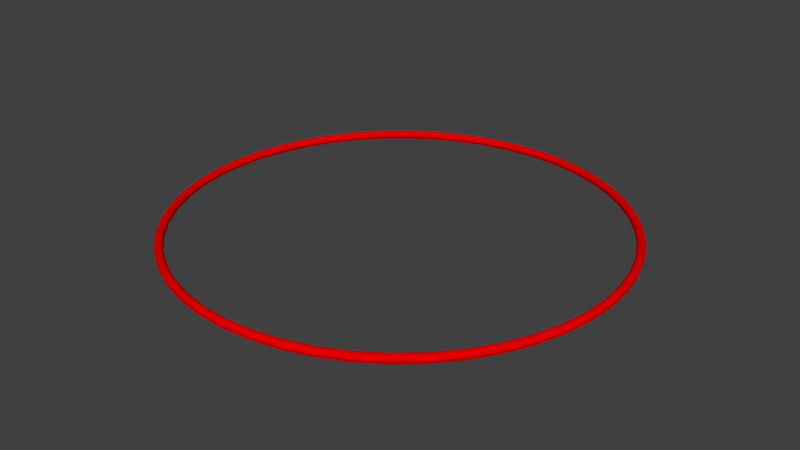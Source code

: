 # Source: BossCircle.blend  (saved by Blender 2.79.0; exported with 4.5.12 LTS)
import bpy
from mathutils import Matrix  # noqa: F401  (used for matrix-valued properties, if any)

bpy.ops.wm.read_factory_settings(use_empty=True)
scene = bpy.context.scene
scene.name = 'Scene'

# ---- collections
col_collection_1 = bpy.data.collections.new('Collection 1'); scene.collection.children.link(col_collection_1)

# ---- materials (node trees are filled in below, after node groups)
mat_red = bpy.data.materials.new('Red')
mat_red.alpha_threshold = 0.0
mat_red.use_transparent_shadow = False
mat_red.diffuse_color = (0.8, 0.0, 0.0009434, 1.0)
mat_red.roughness = 0.5
mat_red.specular_intensity = 1.0

# ---- material node trees

# ---- world
world_world = bpy.data.worlds.new('World'); scene.world = world_world
world_world.color = (0.05088, 0.05088, 0.05088)
world_world.use_sun_shadow = False
world_world.sun_shadow_jitter_overblur = 0.0
world_world.cycles.sampling_method = 'MANUAL'

# ---- meshes
me_torus = bpy.data.meshes.new('Torus')
me_torus.from_pydata([(1.02, 0.0, 0.0), (1.017, 0.0, 0.01), (1.01, 0.0, 0.01732), (1.0, 0.0, 0.02), (0.99, 0.0, 0.01732), (0.9827, 0.0, 0.01), (0.98, 0.0, 2.449e-18), (0.9827, 0.0, -0.01), (0.99, 0.0, -0.01732), (1.0, 0.0, -0.02), (1.01, 0.0, -0.01732), (1.017, 0.0, -0.01), (1.011, 0.1331, 0.0), (1.009, 0.1328, 0.01), (1.001, 0.1318, 0.01732), (0.9914, 0.1305, 0.02), (0.9815, 0.1292, 0.01732), (0.9743, 0.1283, 0.01), (0.9716, 0.1279, 2.449e-18), (0.9743, 0.1283, -0.01), (0.9815, 0.1292, -0.01732), (0.9914, 0.1305, -0.02), (1.001, 0.1318, -0.01732), (1.009, 0.1328, -0.01), (0.9852, 0.264, 0.0), (0.9827, 0.2633, 0.01), (0.9756, 0.2614, 0.01732), (0.9659, 0.2588, 0.02), (0.9563, 0.2562, 0.01732), (0.9492, 0.2543, 0.01), (0.9466, 0.2536, 2.449e-18), (0.9492, 0.2543, -0.01), (0.9563, 0.2562, -0.01732), (0.9659, 0.2588, -0.02), (0.9756, 0.2614, -0.01732), (0.9827, 0.2633, -0.01), (0.9424, 0.3903, 0.0), (0.9399, 0.3893, 0.01), (0.9331, 0.3865, 0.01732), (0.9239, 0.3827, 0.02), (0.9146, 0.3789, 0.01732), (0.9079, 0.3761, 0.01), (0.9054, 0.375, 2.449e-18), (0.9079, 0.3761, -0.01), (0.9146, 0.3789, -0.01732), (0.9239, 0.3827, -0.02), (0.9331, 0.3865, -0.01732), (0.9399, 0.3893, -0.01), (0.8833, 0.51, 0.0), (0.881, 0.5087, 0.01), (0.8747, 0.505, 0.01732), (0.866, 0.5, 0.02), (0.8574, 0.495, 0.01732), (0.851, 0.4913, 0.01), (0.8487, 0.49, 2.449e-18), (0.851, 0.4913, -0.01), (0.8574, 0.495, -0.01732), (0.866, 0.5, -0.02), (0.8747, 0.505, -0.01732), (0.881, 0.5087, -0.01), (0.8092, 0.6209, 0.0), (0.8071, 0.6193, 0.01), (0.8013, 0.6148, 0.01732), (0.7934, 0.6088, 0.02), (0.7854, 0.6027, 0.01732), (0.7796, 0.5982, 0.01), (0.7775, 0.5966, 2.449e-18), (0.7796, 0.5982, -0.01), (0.7854, 0.6027, -0.01732), (0.7934, 0.6088, -0.02), (0.8013, 0.6148, -0.01732), (0.8071, 0.6193, -0.01), (0.7212, 0.7212, 0.0), (0.7194, 0.7194, 0.01), (0.7142, 0.7142, 0.01732), (0.7071, 0.7071, 0.02), (0.7, 0.7, 0.01732), (0.6949, 0.6949, 0.01), (0.693, 0.693, 2.449e-18), (0.6949, 0.6949, -0.01), (0.7, 0.7, -0.01732), (0.7071, 0.7071, -0.02), (0.7142, 0.7142, -0.01732), (0.7194, 0.7194, -0.01), (0.6209, 0.8092, 0.0), (0.6193, 0.8071, 0.01), (0.6148, 0.8013, 0.01732), (0.6088, 0.7934, 0.02), (0.6027, 0.7854, 0.01732), (0.5982, 0.7796, 0.01), (0.5966, 0.7775, 2.449e-18), (0.5982, 0.7796, -0.01), (0.6027, 0.7854, -0.01732), (0.6088, 0.7934, -0.02), (0.6148, 0.8013, -0.01732), (0.6193, 0.8071, -0.01), (0.51, 0.8833, 0.0), (0.5087, 0.881, 0.01), (0.505, 0.8747, 0.01732), (0.5, 0.866, 0.02), (0.495, 0.8574, 0.01732), (0.4913, 0.851, 0.01), (0.49, 0.8487, 2.449e-18), (0.4913, 0.851, -0.01), (0.495, 0.8574, -0.01732), (0.5, 0.866, -0.02), (0.505, 0.8747, -0.01732), (0.5087, 0.881, -0.01), (0.3903, 0.9424, 0.0), (0.3893, 0.9399, 0.01), (0.3865, 0.9331, 0.01732), (0.3827, 0.9239, 0.02), (0.3789, 0.9146, 0.01732), (0.3761, 0.9079, 0.01), (0.375, 0.9054, 2.449e-18), (0.3761, 0.9079, -0.01), (0.3789, 0.9146, -0.01732), (0.3827, 0.9239, -0.02), (0.3865, 0.9331, -0.01732), (0.3893, 0.9399, -0.01), (0.264, 0.9852, 0.0), (0.2633, 0.9827, 0.01), (0.2614, 0.9756, 0.01732), (0.2588, 0.9659, 0.02), (0.2562, 0.9563, 0.01732), (0.2543, 0.9492, 0.01), (0.2536, 0.9466, 2.449e-18), (0.2543, 0.9492, -0.01), (0.2562, 0.9563, -0.01732), (0.2588, 0.9659, -0.02), (0.2614, 0.9756, -0.01732), (0.2633, 0.9827, -0.01), (0.1331, 1.011, 0.0), (0.1328, 1.009, 0.01), (0.1318, 1.001, 0.01732), (0.1305, 0.9914, 0.02), (0.1292, 0.9815, 0.01732), (0.1283, 0.9743, 0.01), (0.1279, 0.9716, 2.449e-18), (0.1283, 0.9743, -0.01), (0.1292, 0.9815, -0.01732), (0.1305, 0.9914, -0.02), (0.1318, 1.001, -0.01732), (0.1328, 1.009, -0.01), (7.701e-08, 1.02, 0.0), (7.681e-08, 1.017, 0.01), (7.625e-08, 1.01, 0.01732), (7.55e-08, 1.0, 0.02), (7.474e-08, 0.99, 0.01732), (7.419e-08, 0.9827, 0.01), (7.399e-08, 0.98, 2.449e-18), (7.419e-08, 0.9827, -0.01), (7.474e-08, 0.99, -0.01732), (7.55e-08, 1.0, -0.02), (7.625e-08, 1.01, -0.01732), (7.681e-08, 1.017, -0.01), (-0.1331, 1.011, 0.0), (-0.1328, 1.009, 0.01), (-0.1318, 1.001, 0.01732), (-0.1305, 0.9914, 0.02), (-0.1292, 0.9815, 0.01732), (-0.1283, 0.9743, 0.01), (-0.1279, 0.9716, 2.449e-18), (-0.1283, 0.9743, -0.01), (-0.1292, 0.9815, -0.01732), (-0.1305, 0.9914, -0.02), (-0.1318, 1.001, -0.01732), (-0.1328, 1.009, -0.01), (-0.264, 0.9852, 0.0), (-0.2633, 0.9827, 0.01), (-0.2614, 0.9756, 0.01732), (-0.2588, 0.9659, 0.02), (-0.2562, 0.9563, 0.01732), (-0.2543, 0.9492, 0.01), (-0.2536, 0.9466, 2.449e-18), (-0.2543, 0.9492, -0.01), (-0.2562, 0.9563, -0.01732), (-0.2588, 0.9659, -0.02), (-0.2614, 0.9756, -0.01732), (-0.2633, 0.9827, -0.01), (-0.3903, 0.9424, 0.0), (-0.3893, 0.9399, 0.01), (-0.3865, 0.9331, 0.01732), (-0.3827, 0.9239, 0.02), (-0.3789, 0.9146, 0.01732), (-0.3761, 0.9079, 0.01), (-0.375, 0.9054, 2.449e-18), (-0.3761, 0.9079, -0.01), (-0.3789, 0.9146, -0.01732), (-0.3827, 0.9239, -0.02), (-0.3865, 0.9331, -0.01732), (-0.3893, 0.9399, -0.01), (-0.51, 0.8833, 0.0), (-0.5087, 0.881, 0.01), (-0.505, 0.8747, 0.01732), (-0.5, 0.866, 0.02), (-0.495, 0.8574, 0.01732), (-0.4913, 0.851, 0.01), (-0.49, 0.8487, 2.449e-18), (-0.4913, 0.851, -0.01), (-0.495, 0.8574, -0.01732), (-0.5, 0.866, -0.02), (-0.505, 0.8747, -0.01732), (-0.5087, 0.881, -0.01), (-0.6209, 0.8092, 0.0), (-0.6193, 0.8071, 0.01), (-0.6148, 0.8013, 0.01732), (-0.6088, 0.7934, 0.02), (-0.6027, 0.7854, 0.01732), (-0.5982, 0.7796, 0.01), (-0.5966, 0.7775, 2.449e-18), (-0.5982, 0.7796, -0.01), (-0.6027, 0.7854, -0.01732), (-0.6088, 0.7934, -0.02), (-0.6148, 0.8013, -0.01732), (-0.6193, 0.8071, -0.01), (-0.7212, 0.7212, 0.0), (-0.7194, 0.7194, 0.01), (-0.7142, 0.7142, 0.01732), (-0.7071, 0.7071, 0.02), (-0.7, 0.7, 0.01732), (-0.6949, 0.6949, 0.01), (-0.693, 0.693, 2.449e-18), (-0.6949, 0.6949, -0.01), (-0.7, 0.7, -0.01732), (-0.7071, 0.7071, -0.02), (-0.7142, 0.7142, -0.01732), (-0.7194, 0.7194, -0.01), (-0.8092, 0.6209, 0.0), (-0.8071, 0.6193, 0.01), (-0.8013, 0.6148, 0.01732), (-0.7934, 0.6088, 0.02), (-0.7854, 0.6027, 0.01732), (-0.7796, 0.5982, 0.01), (-0.7775, 0.5966, 2.449e-18), (-0.7796, 0.5982, -0.01), (-0.7854, 0.6027, -0.01732), (-0.7934, 0.6088, -0.02), (-0.8013, 0.6148, -0.01732), (-0.8071, 0.6193, -0.01), (-0.8833, 0.51, 0.0), (-0.881, 0.5087, 0.01), (-0.8747, 0.505, 0.01732), (-0.866, 0.5, 0.02), (-0.8574, 0.495, 0.01732), (-0.851, 0.4913, 0.01), (-0.8487, 0.49, 2.449e-18), (-0.851, 0.4913, -0.01), (-0.8574, 0.495, -0.01732), (-0.866, 0.5, -0.02), (-0.8747, 0.505, -0.01732), (-0.881, 0.5087, -0.01), (-0.9424, 0.3903, 0.0), (-0.9399, 0.3893, 0.01), (-0.9331, 0.3865, 0.01732), (-0.9239, 0.3827, 0.02), (-0.9146, 0.3789, 0.01732), (-0.9079, 0.3761, 0.01), (-0.9054, 0.375, 2.449e-18), (-0.9079, 0.3761, -0.01), (-0.9146, 0.3789, -0.01732), (-0.9239, 0.3827, -0.02), (-0.9331, 0.3865, -0.01732), (-0.9399, 0.3893, -0.01), (-0.9852, 0.264, 0.0), (-0.9827, 0.2633, 0.01), (-0.9756, 0.2614, 0.01732), (-0.9659, 0.2588, 0.02), (-0.9563, 0.2562, 0.01732), (-0.9492, 0.2543, 0.01), (-0.9466, 0.2536, 2.449e-18), (-0.9492, 0.2543, -0.01), (-0.9563, 0.2562, -0.01732), (-0.9659, 0.2588, -0.02), (-0.9756, 0.2614, -0.01732), (-0.9827, 0.2633, -0.01), (-1.011, 0.1331, 0.0), (-1.009, 0.1328, 0.01), (-1.001, 0.1318, 0.01732), (-0.9914, 0.1305, 0.02), (-0.9815, 0.1292, 0.01732), (-0.9743, 0.1283, 0.01), (-0.9716, 0.1279, 2.449e-18), (-0.9743, 0.1283, -0.01), (-0.9815, 0.1292, -0.01732), (-0.9914, 0.1305, -0.02), (-1.001, 0.1318, -0.01732), (-1.009, 0.1328, -0.01), (-1.02, 8.917e-08, 0.0), (-1.017, 8.894e-08, 0.01), (-1.01, 8.83e-08, 0.01732), (-1.0, 8.742e-08, 0.02), (-0.99, 8.655e-08, 0.01732), (-0.9827, 8.591e-08, 0.01), (-0.98, 8.567e-08, 2.449e-18), (-0.9827, 8.591e-08, -0.01), (-0.99, 8.655e-08, -0.01732), (-1.0, 8.742e-08, -0.02), (-1.01, 8.83e-08, -0.01732), (-1.017, 8.894e-08, -0.01), (-1.011, -0.1331, 0.0), (-1.009, -0.1328, 0.01), (-1.001, -0.1318, 0.01732), (-0.9914, -0.1305, 0.02), (-0.9815, -0.1292, 0.01732), (-0.9743, -0.1283, 0.01), (-0.9716, -0.1279, 2.449e-18), (-0.9743, -0.1283, -0.01), (-0.9815, -0.1292, -0.01732), (-0.9914, -0.1305, -0.02), (-1.001, -0.1318, -0.01732), (-1.009, -0.1328, -0.01), (-0.9852, -0.264, 0.0), (-0.9827, -0.2633, 0.01), (-0.9756, -0.2614, 0.01732), (-0.9659, -0.2588, 0.02), (-0.9563, -0.2562, 0.01732), (-0.9492, -0.2543, 0.01), (-0.9466, -0.2536, 2.449e-18), (-0.9492, -0.2543, -0.01), (-0.9563, -0.2562, -0.01732), (-0.9659, -0.2588, -0.02), (-0.9756, -0.2614, -0.01732), (-0.9827, -0.2633, -0.01), (-0.9424, -0.3903, 0.0), (-0.9399, -0.3893, 0.01), (-0.9331, -0.3865, 0.01732), (-0.9239, -0.3827, 0.02), (-0.9146, -0.3789, 0.01732), (-0.9079, -0.3761, 0.01), (-0.9054, -0.375, 2.449e-18), (-0.9079, -0.3761, -0.01), (-0.9146, -0.3789, -0.01732), (-0.9239, -0.3827, -0.02), (-0.9331, -0.3865, -0.01732), (-0.9399, -0.3893, -0.01), (-0.8833, -0.51, 0.0), (-0.881, -0.5087, 0.01), (-0.8747, -0.505, 0.01732), (-0.866, -0.5, 0.02), (-0.8574, -0.495, 0.01732), (-0.851, -0.4913, 0.01), (-0.8487, -0.49, 2.449e-18), (-0.851, -0.4913, -0.01), (-0.8574, -0.495, -0.01732), (-0.866, -0.5, -0.02), (-0.8747, -0.505, -0.01732), (-0.881, -0.5087, -0.01), (-0.8092, -0.6209, 0.0), (-0.8071, -0.6193, 0.01), (-0.8013, -0.6148, 0.01732), (-0.7934, -0.6088, 0.02), (-0.7854, -0.6027, 0.01732), (-0.7796, -0.5982, 0.01), (-0.7775, -0.5966, 2.449e-18), (-0.7796, -0.5982, -0.01), (-0.7854, -0.6027, -0.01732), (-0.7934, -0.6088, -0.02), (-0.8013, -0.6148, -0.01732), (-0.8071, -0.6193, -0.01), (-0.7212, -0.7212, 0.0), (-0.7194, -0.7194, 0.01), (-0.7142, -0.7142, 0.01732), (-0.7071, -0.7071, 0.02), (-0.7, -0.7, 0.01732), (-0.6949, -0.6949, 0.01), (-0.693, -0.693, 2.449e-18), (-0.6949, -0.6949, -0.01), (-0.7, -0.7, -0.01732), (-0.7071, -0.7071, -0.02), (-0.7142, -0.7142, -0.01732), (-0.7194, -0.7194, -0.01), (-0.6209, -0.8092, 0.0), (-0.6193, -0.8071, 0.01), (-0.6148, -0.8013, 0.01732), (-0.6088, -0.7934, 0.02), (-0.6027, -0.7854, 0.01732), (-0.5982, -0.7796, 0.01), (-0.5966, -0.7775, 2.449e-18), (-0.5982, -0.7796, -0.01), (-0.6027, -0.7854, -0.01732), (-0.6088, -0.7934, -0.02), (-0.6148, -0.8013, -0.01732), (-0.6193, -0.8071, -0.01), (-0.51, -0.8833, 0.0), (-0.5087, -0.881, 0.01), (-0.505, -0.8747, 0.01732), (-0.5, -0.866, 0.02), (-0.495, -0.8574, 0.01732), (-0.4913, -0.851, 0.01), (-0.49, -0.8487, 2.449e-18), (-0.4913, -0.851, -0.01), (-0.495, -0.8574, -0.01732), (-0.5, -0.866, -0.02), (-0.505, -0.8747, -0.01732), (-0.5087, -0.881, -0.01), (-0.3903, -0.9424, 0.0), (-0.3893, -0.9399, 0.01), (-0.3865, -0.9331, 0.01732), (-0.3827, -0.9239, 0.02), (-0.3789, -0.9146, 0.01732), (-0.3761, -0.9079, 0.01), (-0.375, -0.9054, 2.449e-18), (-0.3761, -0.9079, -0.01), (-0.3789, -0.9146, -0.01732), (-0.3827, -0.9239, -0.02), (-0.3865, -0.9331, -0.01732), (-0.3893, -0.9399, -0.01), (-0.264, -0.9852, 0.0), (-0.2633, -0.9827, 0.01), (-0.2614, -0.9756, 0.01732), (-0.2588, -0.9659, 0.02), (-0.2562, -0.9563, 0.01732), (-0.2543, -0.9492, 0.01), (-0.2536, -0.9466, 2.449e-18), (-0.2543, -0.9492, -0.01), (-0.2562, -0.9563, -0.01732), (-0.2588, -0.9659, -0.02), (-0.2614, -0.9756, -0.01732), (-0.2633, -0.9827, -0.01), (-0.1331, -1.011, 0.0), (-0.1328, -1.009, 0.01), (-0.1318, -1.001, 0.01732), (-0.1305, -0.9914, 0.02), (-0.1292, -0.9815, 0.01732), (-0.1283, -0.9743, 0.01), (-0.1279, -0.9716, 2.449e-18), (-0.1283, -0.9743, -0.01), (-0.1292, -0.9815, -0.01732), (-0.1305, -0.9914, -0.02), (-0.1318, -1.001, -0.01732), (-0.1328, -1.009, -0.01), (7.701e-08, -1.02, 0.0), (7.681e-08, -1.017, 0.01), (7.625e-08, -1.01, 0.01732), (7.55e-08, -1.0, 0.02), (7.474e-08, -0.99, 0.01732), (7.419e-08, -0.9827, 0.01), (7.399e-08, -0.98, 2.449e-18), (7.419e-08, -0.9827, -0.01), (7.474e-08, -0.99, -0.01732), (7.55e-08, -1.0, -0.02), (7.625e-08, -1.01, -0.01732), (7.681e-08, -1.017, -0.01), (0.1331, -1.011, 0.0), (0.1328, -1.009, 0.01), (0.1318, -1.001, 0.01732), (0.1305, -0.9914, 0.02), (0.1292, -0.9815, 0.01732), (0.1283, -0.9743, 0.01), (0.1279, -0.9716, 2.449e-18), (0.1283, -0.9743, -0.01), (0.1292, -0.9815, -0.01732), (0.1305, -0.9914, -0.02), (0.1318, -1.001, -0.01732), (0.1328, -1.009, -0.01), (0.264, -0.9852, 0.0), (0.2633, -0.9827, 0.01), (0.2614, -0.9756, 0.01732), (0.2588, -0.9659, 0.02), (0.2562, -0.9563, 0.01732), (0.2543, -0.9492, 0.01), (0.2536, -0.9466, 2.449e-18), (0.2543, -0.9492, -0.01), (0.2562, -0.9563, -0.01732), (0.2588, -0.9659, -0.02), (0.2614, -0.9756, -0.01732), (0.2633, -0.9827, -0.01), (0.3903, -0.9424, 0.0), (0.3893, -0.9399, 0.01), (0.3865, -0.9331, 0.01732), (0.3827, -0.9239, 0.02), (0.3789, -0.9146, 0.01732), (0.3761, -0.9079, 0.01), (0.375, -0.9054, 2.449e-18), (0.3761, -0.9079, -0.01), (0.3789, -0.9146, -0.01732), (0.3827, -0.9239, -0.02), (0.3865, -0.9331, -0.01732), (0.3893, -0.9399, -0.01), (0.51, -0.8833, 0.0), (0.5087, -0.881, 0.01), (0.505, -0.8747, 0.01732), (0.5, -0.866, 0.02), (0.495, -0.8574, 0.01732), (0.4913, -0.851, 0.01), (0.49, -0.8487, 2.449e-18), (0.4913, -0.851, -0.01), (0.495, -0.8574, -0.01732), (0.5, -0.866, -0.02), (0.505, -0.8747, -0.01732), (0.5087, -0.881, -0.01), (0.6209, -0.8092, 0.0), (0.6193, -0.8071, 0.01), (0.6148, -0.8013, 0.01732), (0.6088, -0.7934, 0.02), (0.6027, -0.7854, 0.01732), (0.5982, -0.7796, 0.01), (0.5966, -0.7775, 2.449e-18), (0.5982, -0.7796, -0.01), (0.6027, -0.7854, -0.01732), (0.6088, -0.7934, -0.02), (0.6148, -0.8013, -0.01732), (0.6193, -0.8071, -0.01), (0.7212, -0.7212, 0.0), (0.7194, -0.7194, 0.01), (0.7142, -0.7142, 0.01732), (0.7071, -0.7071, 0.02), (0.7, -0.7, 0.01732), (0.6949, -0.6949, 0.01), (0.693, -0.693, 2.449e-18), (0.6949, -0.6949, -0.01), (0.7, -0.7, -0.01732), (0.7071, -0.7071, -0.02), (0.7142, -0.7142, -0.01732), (0.7194, -0.7194, -0.01), (0.8092, -0.6209, 0.0), (0.8071, -0.6193, 0.01), (0.8013, -0.6148, 0.01732), (0.7934, -0.6088, 0.02), (0.7854, -0.6027, 0.01732), (0.7796, -0.5982, 0.01), (0.7775, -0.5966, 2.449e-18), (0.7796, -0.5982, -0.01), (0.7854, -0.6027, -0.01732), (0.7934, -0.6088, -0.02), (0.8013, -0.6148, -0.01732), (0.8071, -0.6193, -0.01), (0.8833, -0.51, 0.0), (0.881, -0.5087, 0.01), (0.8747, -0.505, 0.01732), (0.866, -0.5, 0.02), (0.8574, -0.495, 0.01732), (0.851, -0.4913, 0.01), (0.8487, -0.49, 2.449e-18), (0.851, -0.4913, -0.01), (0.8574, -0.495, -0.01732), (0.866, -0.5, -0.02), (0.8747, -0.505, -0.01732), (0.881, -0.5087, -0.01), (0.9424, -0.3903, 0.0), (0.9399, -0.3893, 0.01), (0.9331, -0.3865, 0.01732), (0.9239, -0.3827, 0.02), (0.9146, -0.3789, 0.01732), (0.9079, -0.3761, 0.01), (0.9054, -0.375, 2.449e-18), (0.9079, -0.3761, -0.01), (0.9146, -0.3789, -0.01732), (0.9239, -0.3827, -0.02), (0.9331, -0.3865, -0.01732), (0.9399, -0.3893, -0.01), (0.9852, -0.264, 0.0), (0.9827, -0.2633, 0.01), (0.9756, -0.2614, 0.01732), (0.9659, -0.2588, 0.02), (0.9563, -0.2562, 0.01732), (0.9492, -0.2543, 0.01), (0.9466, -0.2536, 2.449e-18), (0.9492, -0.2543, -0.01), (0.9563, -0.2562, -0.01732), (0.9659, -0.2588, -0.02), (0.9756, -0.2614, -0.01732), (0.9827, -0.2633, -0.01), (1.011, -0.1331, 0.0), (1.009, -0.1328, 0.01), (1.001, -0.1318, 0.01732), (0.9914, -0.1305, 0.02), (0.9815, -0.1292, 0.01732), (0.9743, -0.1283, 0.01), (0.9716, -0.1279, 2.449e-18), (0.9743, -0.1283, -0.01), (0.9815, -0.1292, -0.01732), (0.9914, -0.1305, -0.02), (1.001, -0.1318, -0.01732), (1.009, -0.1328, -0.01)], [], [(0, 12, 13, 1), (1, 13, 14, 2), (2, 14, 15, 3), (3, 15, 16, 4), (4, 16, 17, 5), (5, 17, 18, 6), (6, 18, 19, 7), (7, 19, 20, 8), (8, 20, 21, 9), (9, 21, 22, 10), (10, 22, 23, 11), (11, 23, 12, 0), (12, 24, 25, 13), (13, 25, 26, 14), (14, 26, 27, 15), (15, 27, 28, 16), (16, 28, 29, 17), (17, 29, 30, 18), (18, 30, 31, 19), (19, 31, 32, 20), (20, 32, 33, 21), (21, 33, 34, 22), (22, 34, 35, 23), (23, 35, 24, 12), (24, 36, 37, 25), (25, 37, 38, 26), (26, 38, 39, 27), (27, 39, 40, 28), (28, 40, 41, 29), (29, 41, 42, 30), (30, 42, 43, 31), (31, 43, 44, 32), (32, 44, 45, 33), (33, 45, 46, 34), (34, 46, 47, 35), (35, 47, 36, 24), (36, 48, 49, 37), (37, 49, 50, 38), (38, 50, 51, 39), (39, 51, 52, 40), (40, 52, 53, 41), (41, 53, 54, 42), (42, 54, 55, 43), (43, 55, 56, 44), (44, 56, 57, 45), (45, 57, 58, 46), (46, 58, 59, 47), (47, 59, 48, 36), (48, 60, 61, 49), (49, 61, 62, 50), (50, 62, 63, 51), (51, 63, 64, 52), (52, 64, 65, 53), (53, 65, 66, 54), (54, 66, 67, 55), (55, 67, 68, 56), (56, 68, 69, 57), (57, 69, 70, 58), (58, 70, 71, 59), (59, 71, 60, 48), (60, 72, 73, 61), (61, 73, 74, 62), (62, 74, 75, 63), (63, 75, 76, 64), (64, 76, 77, 65), (65, 77, 78, 66), (66, 78, 79, 67), (67, 79, 80, 68), (68, 80, 81, 69), (69, 81, 82, 70), (70, 82, 83, 71), (71, 83, 72, 60), (72, 84, 85, 73), (73, 85, 86, 74), (74, 86, 87, 75), (75, 87, 88, 76), (76, 88, 89, 77), (77, 89, 90, 78), (78, 90, 91, 79), (79, 91, 92, 80), (80, 92, 93, 81), (81, 93, 94, 82), (82, 94, 95, 83), (83, 95, 84, 72), (84, 96, 97, 85), (85, 97, 98, 86), (86, 98, 99, 87), (87, 99, 100, 88), (88, 100, 101, 89), (89, 101, 102, 90), (90, 102, 103, 91), (91, 103, 104, 92), (92, 104, 105, 93), (93, 105, 106, 94), (94, 106, 107, 95), (95, 107, 96, 84), (96, 108, 109, 97), (97, 109, 110, 98), (98, 110, 111, 99), (99, 111, 112, 100), (100, 112, 113, 101), (101, 113, 114, 102), (102, 114, 115, 103), (103, 115, 116, 104), (104, 116, 117, 105), (105, 117, 118, 106), (106, 118, 119, 107), (107, 119, 108, 96), (108, 120, 121, 109), (109, 121, 122, 110), (110, 122, 123, 111), (111, 123, 124, 112), (112, 124, 125, 113), (113, 125, 126, 114), (114, 126, 127, 115), (115, 127, 128, 116), (116, 128, 129, 117), (117, 129, 130, 118), (118, 130, 131, 119), (119, 131, 120, 108), (120, 132, 133, 121), (121, 133, 134, 122), (122, 134, 135, 123), (123, 135, 136, 124), (124, 136, 137, 125), (125, 137, 138, 126), (126, 138, 139, 127), (127, 139, 140, 128), (128, 140, 141, 129), (129, 141, 142, 130), (130, 142, 143, 131), (131, 143, 132, 120), (132, 144, 145, 133), (133, 145, 146, 134), (134, 146, 147, 135), (135, 147, 148, 136), (136, 148, 149, 137), (137, 149, 150, 138), (138, 150, 151, 139), (139, 151, 152, 140), (140, 152, 153, 141), (141, 153, 154, 142), (142, 154, 155, 143), (143, 155, 144, 132), (144, 156, 157, 145), (145, 157, 158, 146), (146, 158, 159, 147), (147, 159, 160, 148), (148, 160, 161, 149), (149, 161, 162, 150), (150, 162, 163, 151), (151, 163, 164, 152), (152, 164, 165, 153), (153, 165, 166, 154), (154, 166, 167, 155), (155, 167, 156, 144), (156, 168, 169, 157), (157, 169, 170, 158), (158, 170, 171, 159), (159, 171, 172, 160), (160, 172, 173, 161), (161, 173, 174, 162), (162, 174, 175, 163), (163, 175, 176, 164), (164, 176, 177, 165), (165, 177, 178, 166), (166, 178, 179, 167), (167, 179, 168, 156), (168, 180, 181, 169), (169, 181, 182, 170), (170, 182, 183, 171), (171, 183, 184, 172), (172, 184, 185, 173), (173, 185, 186, 174), (174, 186, 187, 175), (175, 187, 188, 176), (176, 188, 189, 177), (177, 189, 190, 178), (178, 190, 191, 179), (179, 191, 180, 168), (180, 192, 193, 181), (181, 193, 194, 182), (182, 194, 195, 183), (183, 195, 196, 184), (184, 196, 197, 185), (185, 197, 198, 186), (186, 198, 199, 187), (187, 199, 200, 188), (188, 200, 201, 189), (189, 201, 202, 190), (190, 202, 203, 191), (191, 203, 192, 180), (192, 204, 205, 193), (193, 205, 206, 194), (194, 206, 207, 195), (195, 207, 208, 196), (196, 208, 209, 197), (197, 209, 210, 198), (198, 210, 211, 199), (199, 211, 212, 200), (200, 212, 213, 201), (201, 213, 214, 202), (202, 214, 215, 203), (203, 215, 204, 192), (204, 216, 217, 205), (205, 217, 218, 206), (206, 218, 219, 207), (207, 219, 220, 208), (208, 220, 221, 209), (209, 221, 222, 210), (210, 222, 223, 211), (211, 223, 224, 212), (212, 224, 225, 213), (213, 225, 226, 214), (214, 226, 227, 215), (215, 227, 216, 204), (216, 228, 229, 217), (217, 229, 230, 218), (218, 230, 231, 219), (219, 231, 232, 220), (220, 232, 233, 221), (221, 233, 234, 222), (222, 234, 235, 223), (223, 235, 236, 224), (224, 236, 237, 225), (225, 237, 238, 226), (226, 238, 239, 227), (227, 239, 228, 216), (228, 240, 241, 229), (229, 241, 242, 230), (230, 242, 243, 231), (231, 243, 244, 232), (232, 244, 245, 233), (233, 245, 246, 234), (234, 246, 247, 235), (235, 247, 248, 236), (236, 248, 249, 237), (237, 249, 250, 238), (238, 250, 251, 239), (239, 251, 240, 228), (240, 252, 253, 241), (241, 253, 254, 242), (242, 254, 255, 243), (243, 255, 256, 244), (244, 256, 257, 245), (245, 257, 258, 246), (246, 258, 259, 247), (247, 259, 260, 248), (248, 260, 261, 249), (249, 261, 262, 250), (250, 262, 263, 251), (251, 263, 252, 240), (252, 264, 265, 253), (253, 265, 266, 254), (254, 266, 267, 255), (255, 267, 268, 256), (256, 268, 269, 257), (257, 269, 270, 258), (258, 270, 271, 259), (259, 271, 272, 260), (260, 272, 273, 261), (261, 273, 274, 262), (262, 274, 275, 263), (263, 275, 264, 252), (264, 276, 277, 265), (265, 277, 278, 266), (266, 278, 279, 267), (267, 279, 280, 268), (268, 280, 281, 269), (269, 281, 282, 270), (270, 282, 283, 271), (271, 283, 284, 272), (272, 284, 285, 273), (273, 285, 286, 274), (274, 286, 287, 275), (275, 287, 276, 264), (276, 288, 289, 277), (277, 289, 290, 278), (278, 290, 291, 279), (279, 291, 292, 280), (280, 292, 293, 281), (281, 293, 294, 282), (282, 294, 295, 283), (283, 295, 296, 284), (284, 296, 297, 285), (285, 297, 298, 286), (286, 298, 299, 287), (287, 299, 288, 276), (288, 300, 301, 289), (289, 301, 302, 290), (290, 302, 303, 291), (291, 303, 304, 292), (292, 304, 305, 293), (293, 305, 306, 294), (294, 306, 307, 295), (295, 307, 308, 296), (296, 308, 309, 297), (297, 309, 310, 298), (298, 310, 311, 299), (299, 311, 300, 288), (300, 312, 313, 301), (301, 313, 314, 302), (302, 314, 315, 303), (303, 315, 316, 304), (304, 316, 317, 305), (305, 317, 318, 306), (306, 318, 319, 307), (307, 319, 320, 308), (308, 320, 321, 309), (309, 321, 322, 310), (310, 322, 323, 311), (311, 323, 312, 300), (312, 324, 325, 313), (313, 325, 326, 314), (314, 326, 327, 315), (315, 327, 328, 316), (316, 328, 329, 317), (317, 329, 330, 318), (318, 330, 331, 319), (319, 331, 332, 320), (320, 332, 333, 321), (321, 333, 334, 322), (322, 334, 335, 323), (323, 335, 324, 312), (324, 336, 337, 325), (325, 337, 338, 326), (326, 338, 339, 327), (327, 339, 340, 328), (328, 340, 341, 329), (329, 341, 342, 330), (330, 342, 343, 331), (331, 343, 344, 332), (332, 344, 345, 333), (333, 345, 346, 334), (334, 346, 347, 335), (335, 347, 336, 324), (336, 348, 349, 337), (337, 349, 350, 338), (338, 350, 351, 339), (339, 351, 352, 340), (340, 352, 353, 341), (341, 353, 354, 342), (342, 354, 355, 343), (343, 355, 356, 344), (344, 356, 357, 345), (345, 357, 358, 346), (346, 358, 359, 347), (347, 359, 348, 336), (348, 360, 361, 349), (349, 361, 362, 350), (350, 362, 363, 351), (351, 363, 364, 352), (352, 364, 365, 353), (353, 365, 366, 354), (354, 366, 367, 355), (355, 367, 368, 356), (356, 368, 369, 357), (357, 369, 370, 358), (358, 370, 371, 359), (359, 371, 360, 348), (360, 372, 373, 361), (361, 373, 374, 362), (362, 374, 375, 363), (363, 375, 376, 364), (364, 376, 377, 365), (365, 377, 378, 366), (366, 378, 379, 367), (367, 379, 380, 368), (368, 380, 381, 369), (369, 381, 382, 370), (370, 382, 383, 371), (371, 383, 372, 360), (372, 384, 385, 373), (373, 385, 386, 374), (374, 386, 387, 375), (375, 387, 388, 376), (376, 388, 389, 377), (377, 389, 390, 378), (378, 390, 391, 379), (379, 391, 392, 380), (380, 392, 393, 381), (381, 393, 394, 382), (382, 394, 395, 383), (383, 395, 384, 372), (384, 396, 397, 385), (385, 397, 398, 386), (386, 398, 399, 387), (387, 399, 400, 388), (388, 400, 401, 389), (389, 401, 402, 390), (390, 402, 403, 391), (391, 403, 404, 392), (392, 404, 405, 393), (393, 405, 406, 394), (394, 406, 407, 395), (395, 407, 396, 384), (396, 408, 409, 397), (397, 409, 410, 398), (398, 410, 411, 399), (399, 411, 412, 400), (400, 412, 413, 401), (401, 413, 414, 402), (402, 414, 415, 403), (403, 415, 416, 404), (404, 416, 417, 405), (405, 417, 418, 406), (406, 418, 419, 407), (407, 419, 408, 396), (408, 420, 421, 409), (409, 421, 422, 410), (410, 422, 423, 411), (411, 423, 424, 412), (412, 424, 425, 413), (413, 425, 426, 414), (414, 426, 427, 415), (415, 427, 428, 416), (416, 428, 429, 417), (417, 429, 430, 418), (418, 430, 431, 419), (419, 431, 420, 408), (420, 432, 433, 421), (421, 433, 434, 422), (422, 434, 435, 423), (423, 435, 436, 424), (424, 436, 437, 425), (425, 437, 438, 426), (426, 438, 439, 427), (427, 439, 440, 428), (428, 440, 441, 429), (429, 441, 442, 430), (430, 442, 443, 431), (431, 443, 432, 420), (432, 444, 445, 433), (433, 445, 446, 434), (434, 446, 447, 435), (435, 447, 448, 436), (436, 448, 449, 437), (437, 449, 450, 438), (438, 450, 451, 439), (439, 451, 452, 440), (440, 452, 453, 441), (441, 453, 454, 442), (442, 454, 455, 443), (443, 455, 444, 432), (444, 456, 457, 445), (445, 457, 458, 446), (446, 458, 459, 447), (447, 459, 460, 448), (448, 460, 461, 449), (449, 461, 462, 450), (450, 462, 463, 451), (451, 463, 464, 452), (452, 464, 465, 453), (453, 465, 466, 454), (454, 466, 467, 455), (455, 467, 456, 444), (456, 468, 469, 457), (457, 469, 470, 458), (458, 470, 471, 459), (459, 471, 472, 460), (460, 472, 473, 461), (461, 473, 474, 462), (462, 474, 475, 463), (463, 475, 476, 464), (464, 476, 477, 465), (465, 477, 478, 466), (466, 478, 479, 467), (467, 479, 468, 456), (468, 480, 481, 469), (469, 481, 482, 470), (470, 482, 483, 471), (471, 483, 484, 472), (472, 484, 485, 473), (473, 485, 486, 474), (474, 486, 487, 475), (475, 487, 488, 476), (476, 488, 489, 477), (477, 489, 490, 478), (478, 490, 491, 479), (479, 491, 480, 468), (480, 492, 493, 481), (481, 493, 494, 482), (482, 494, 495, 483), (483, 495, 496, 484), (484, 496, 497, 485), (485, 497, 498, 486), (486, 498, 499, 487), (487, 499, 500, 488), (488, 500, 501, 489), (489, 501, 502, 490), (490, 502, 503, 491), (491, 503, 492, 480), (492, 504, 505, 493), (493, 505, 506, 494), (494, 506, 507, 495), (495, 507, 508, 496), (496, 508, 509, 497), (497, 509, 510, 498), (498, 510, 511, 499), (499, 511, 512, 500), (500, 512, 513, 501), (501, 513, 514, 502), (502, 514, 515, 503), (503, 515, 504, 492), (504, 516, 517, 505), (505, 517, 518, 506), (506, 518, 519, 507), (507, 519, 520, 508), (508, 520, 521, 509), (509, 521, 522, 510), (510, 522, 523, 511), (511, 523, 524, 512), (512, 524, 525, 513), (513, 525, 526, 514), (514, 526, 527, 515), (515, 527, 516, 504), (516, 528, 529, 517), (517, 529, 530, 518), (518, 530, 531, 519), (519, 531, 532, 520), (520, 532, 533, 521), (521, 533, 534, 522), (522, 534, 535, 523), (523, 535, 536, 524), (524, 536, 537, 525), (525, 537, 538, 526), (526, 538, 539, 527), (527, 539, 528, 516), (528, 540, 541, 529), (529, 541, 542, 530), (530, 542, 543, 531), (531, 543, 544, 532), (532, 544, 545, 533), (533, 545, 546, 534), (534, 546, 547, 535), (535, 547, 548, 536), (536, 548, 549, 537), (537, 549, 550, 538), (538, 550, 551, 539), (539, 551, 540, 528), (540, 552, 553, 541), (541, 553, 554, 542), (542, 554, 555, 543), (543, 555, 556, 544), (544, 556, 557, 545), (545, 557, 558, 546), (546, 558, 559, 547), (547, 559, 560, 548), (548, 560, 561, 549), (549, 561, 562, 550), (550, 562, 563, 551), (551, 563, 552, 540), (552, 564, 565, 553), (553, 565, 566, 554), (554, 566, 567, 555), (555, 567, 568, 556), (556, 568, 569, 557), (557, 569, 570, 558), (558, 570, 571, 559), (559, 571, 572, 560), (560, 572, 573, 561), (561, 573, 574, 562), (562, 574, 575, 563), (563, 575, 564, 552), (564, 0, 1, 565), (565, 1, 2, 566), (566, 2, 3, 567), (567, 3, 4, 568), (568, 4, 5, 569), (569, 5, 6, 570), (570, 6, 7, 571), (571, 7, 8, 572), (572, 8, 9, 573), (573, 9, 10, 574), (574, 10, 11, 575), (575, 11, 0, 564)])
me_torus.materials.append(mat_red)
me_torus.use_remesh_preserve_volume = False
me_torus.use_remesh_preserve_attributes = False
me_torus.use_mirror_vertex_groups = False
me_torus.update()

# ---- objects
ob_torus = bpy.data.objects.new('Torus', me_torus)

# ---- transforms, parenting, visibility, modifiers, constraints
ob_torus.location = (0.0, 0.0, 0.0)
ob_torus.lineart.crease_threshold = 0.0

# ---- collection membership
col_collection_1.objects.link(ob_torus)

# ---- scene / render settings (as saved in the file)
scene.frame_start = 1; scene.frame_end = 250; scene.frame_set(1)
scene.render.engine = 'BLENDER_EEVEE_NEXT'
scene.render.resolution_percentage = 50
scene.render.dither_intensity = 0.0
scene.cycles.use_denoising = False
scene.cycles.samples = 128
scene.cycles.sampling_pattern = 'TABULATED_SOBOL'
scene.cycles.use_adaptive_sampling = False
scene.cycles.use_light_tree = False
scene.cycles.blur_glossy = 0.0
scene.cycles.sample_clamp_indirect = 0.0
scene.view_settings.view_transform = 'Standard'
bpy.context.view_layer.update()

# ---- added for rendering (the .blend has no active camera and no usable light): camera, sun
cam_auto = bpy.data.cameras.new('AutoCamera')
cam_auto.lens = 50.0
cam_auto.sensor_width = 36.0
cam_auto.clip_end = 1000.0
ob_auto_camera = bpy.data.objects.new('AutoCamera', cam_auto)
scene.collection.objects.link(ob_auto_camera)
ob_auto_camera.location = (2.66953, -3.20343, 2.13562)
ob_auto_camera.rotation_euler = (1.09748, -7.21219e-08, 0.694738)
scene.camera = ob_auto_camera
light_auto_sun = bpy.data.lights.new('AutoSun', 'SUN')
light_auto_sun.energy = 3.0
light_auto_sun.angle = 0.0523599
ob_auto_sun = bpy.data.objects.new('AutoSun', light_auto_sun)
scene.collection.objects.link(ob_auto_sun)
ob_auto_sun.rotation_euler = (0.872665, 0.174533, 0.523599)
bpy.context.view_layer.update()

